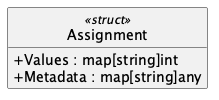

The diagram above was rendered by PlantUML. Its source (embedded in the PNG):
@startuml Assignment
hide empty members
hide circle
skinparam shadowing false
skinparam classAttributeIconSize 0
class Assignment <<struct>> {
  + Values : map[string]int
  + Metadata : map[string]any
}
@enduml